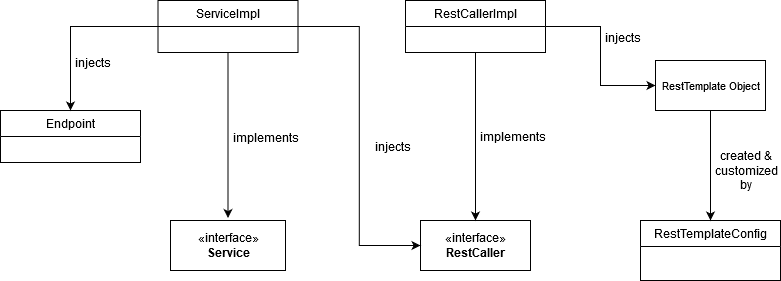

The diagram above was exported from draw.io. Its source (the exported page's mxGraphModel, read from the mxfile embedded in the PNG):
<mxGraphModel dx="768" dy="396" grid="1" gridSize="10" guides="1" tooltips="1" connect="1" arrows="1" fold="1" page="1" pageScale="1" pageWidth="827" pageHeight="1169" math="0" shadow="0">
  <root>
    <mxCell id="0" />
    <mxCell id="1" parent="0" />
    <mxCell id="ACzvhgEhU_3K6fVRh8pt-21" value="implements" style="text;html=1;strokeColor=none;fillColor=none;align=center;verticalAlign=middle;whiteSpace=wrap;rounded=0;" vertex="1" parent="1">
      <mxGeometry x="480" y="216" width="85" height="20" as="geometry" />
    </mxCell>
    <mxCell id="ACzvhgEhU_3K6fVRh8pt-39" value="injects" style="text;html=1;strokeColor=none;fillColor=none;align=center;verticalAlign=middle;whiteSpace=wrap;rounded=0;" vertex="1" parent="1">
      <mxGeometry x="60" y="142" width="85" height="20" as="geometry" />
    </mxCell>
    <mxCell id="ACzvhgEhU_3K6fVRh8pt-42" value="implements" style="text;html=1;strokeColor=none;fillColor=none;align=center;verticalAlign=middle;whiteSpace=wrap;rounded=0;" vertex="1" parent="1">
      <mxGeometry x="240" y="216.5" width="72" height="20" as="geometry" />
    </mxCell>
    <mxCell id="ACzvhgEhU_3K6fVRh8pt-52" value="created &amp;amp; customized by" style="text;html=1;strokeColor=none;fillColor=none;align=center;verticalAlign=middle;whiteSpace=wrap;rounded=0;" vertex="1" parent="1">
      <mxGeometry x="722" y="250" width="68" height="20" as="geometry" />
    </mxCell>
    <mxCell id="ACzvhgEhU_3K6fVRh8pt-57" value="&lt;font style=&quot;font-size: 12px&quot;&gt;injects&lt;/font&gt;" style="text;html=1;strokeColor=none;fillColor=none;align=center;verticalAlign=middle;whiteSpace=wrap;rounded=0;" vertex="1" parent="1">
      <mxGeometry x="590" y="112" width="85" height="30" as="geometry" />
    </mxCell>
    <mxCell id="ACzvhgEhU_3K6fVRh8pt-62" value="«interface»&lt;br&gt;&lt;b&gt;Service&lt;/b&gt;" style="html=1;" vertex="1" parent="1">
      <mxGeometry x="180" y="310" width="115" height="50" as="geometry" />
    </mxCell>
    <mxCell id="ACzvhgEhU_3K6fVRh8pt-63" value="«interface»&lt;br&gt;&lt;b&gt;RestCaller&lt;/b&gt;" style="html=1;" vertex="1" parent="1">
      <mxGeometry x="430" y="310" width="110" height="50" as="geometry" />
    </mxCell>
    <mxCell id="ACzvhgEhU_3K6fVRh8pt-92" value="" style="edgeStyle=orthogonalEdgeStyle;rounded=0;orthogonalLoop=1;jettySize=auto;html=1;" edge="1" parent="1" source="ACzvhgEhU_3K6fVRh8pt-81">
      <mxGeometry relative="1" as="geometry">
        <mxPoint x="237.5" y="307.5" as="targetPoint" />
      </mxGeometry>
    </mxCell>
    <mxCell id="ACzvhgEhU_3K6fVRh8pt-94" value="" style="edgeStyle=orthogonalEdgeStyle;rounded=0;orthogonalLoop=1;jettySize=auto;html=1;entryX=0;entryY=0.5;entryDx=0;entryDy=0;" edge="1" parent="1" source="ACzvhgEhU_3K6fVRh8pt-81" target="ACzvhgEhU_3K6fVRh8pt-63">
      <mxGeometry relative="1" as="geometry">
        <mxPoint x="387.5" y="201.5" as="targetPoint" />
      </mxGeometry>
    </mxCell>
    <mxCell id="ACzvhgEhU_3K6fVRh8pt-106" value="" style="edgeStyle=orthogonalEdgeStyle;rounded=0;orthogonalLoop=1;jettySize=auto;html=1;entryX=0.5;entryY=0;entryDx=0;entryDy=0;" edge="1" parent="1" source="ACzvhgEhU_3K6fVRh8pt-81" target="ACzvhgEhU_3K6fVRh8pt-104">
      <mxGeometry relative="1" as="geometry">
        <mxPoint x="87.5" y="116" as="targetPoint" />
      </mxGeometry>
    </mxCell>
    <mxCell id="ACzvhgEhU_3K6fVRh8pt-81" value="ServiceImpl" style="swimlane;fontStyle=0;childLayout=stackLayout;horizontal=1;startSize=26;fillColor=none;horizontalStack=0;resizeParent=1;resizeParentMax=0;resizeLast=0;collapsible=1;marginBottom=0;" vertex="1" parent="1">
      <mxGeometry x="167.5" y="90" width="140" height="52" as="geometry" />
    </mxCell>
    <mxCell id="ACzvhgEhU_3K6fVRh8pt-84" value="RestTemplateConfig" style="swimlane;fontStyle=0;childLayout=stackLayout;horizontal=1;startSize=26;fillColor=none;horizontalStack=0;resizeParent=1;resizeParentMax=0;resizeLast=0;collapsible=1;marginBottom=0;" vertex="1" parent="1">
      <mxGeometry x="650" y="310" width="140" height="60" as="geometry" />
    </mxCell>
    <mxCell id="ACzvhgEhU_3K6fVRh8pt-95" value="" style="edgeStyle=orthogonalEdgeStyle;rounded=0;orthogonalLoop=1;jettySize=auto;html=1;" edge="1" parent="1" source="ACzvhgEhU_3K6fVRh8pt-87" target="ACzvhgEhU_3K6fVRh8pt-63">
      <mxGeometry relative="1" as="geometry" />
    </mxCell>
    <mxCell id="ACzvhgEhU_3K6fVRh8pt-99" value="" style="edgeStyle=orthogonalEdgeStyle;rounded=0;orthogonalLoop=1;jettySize=auto;html=1;entryX=0;entryY=0.5;entryDx=0;entryDy=0;" edge="1" parent="1" source="ACzvhgEhU_3K6fVRh8pt-87" target="ACzvhgEhU_3K6fVRh8pt-88">
      <mxGeometry relative="1" as="geometry">
        <mxPoint x="635" y="211.5" as="targetPoint" />
      </mxGeometry>
    </mxCell>
    <mxCell id="ACzvhgEhU_3K6fVRh8pt-87" value="RestCallerImpl" style="swimlane;fontStyle=0;childLayout=stackLayout;horizontal=1;startSize=26;fillColor=none;horizontalStack=0;resizeParent=1;resizeParentMax=0;resizeLast=0;collapsible=1;marginBottom=0;" vertex="1" parent="1">
      <mxGeometry x="415" y="90" width="140" height="52" as="geometry" />
    </mxCell>
    <mxCell id="ACzvhgEhU_3K6fVRh8pt-103" value="" style="edgeStyle=orthogonalEdgeStyle;rounded=0;orthogonalLoop=1;jettySize=auto;html=1;" edge="1" parent="1" source="ACzvhgEhU_3K6fVRh8pt-88">
      <mxGeometry relative="1" as="geometry">
        <mxPoint x="720" y="310" as="targetPoint" />
      </mxGeometry>
    </mxCell>
    <mxCell id="ACzvhgEhU_3K6fVRh8pt-88" value="&lt;font style=&quot;font-size: 11px&quot;&gt;RestTemplate Object&lt;/font&gt;" style="html=1;" vertex="1" parent="1">
      <mxGeometry x="665" y="150" width="110" height="50" as="geometry" />
    </mxCell>
    <mxCell id="ACzvhgEhU_3K6fVRh8pt-104" value="Endpoint" style="swimlane;fontStyle=0;childLayout=stackLayout;horizontal=1;startSize=26;fillColor=none;horizontalStack=0;resizeParent=1;resizeParentMax=0;resizeLast=0;collapsible=1;marginBottom=0;" vertex="1" parent="1">
      <mxGeometry x="10" y="200" width="140" height="52" as="geometry" />
    </mxCell>
    <mxCell id="ACzvhgEhU_3K6fVRh8pt-109" value="injects" style="text;html=1;strokeColor=none;fillColor=none;align=center;verticalAlign=middle;whiteSpace=wrap;rounded=0;" vertex="1" parent="1">
      <mxGeometry x="360" y="226" width="85" height="20" as="geometry" />
    </mxCell>
  </root>
</mxGraphModel>